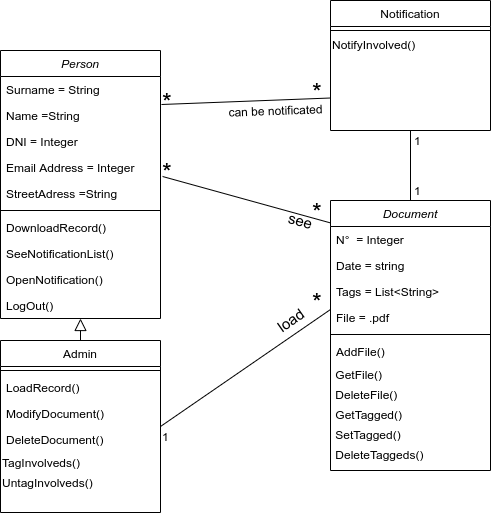

The diagram above was exported from draw.io. Its source (the exported page's mxGraphModel, read from the mxfile embedded in the PNG):
<mxGraphModel dx="1724" dy="902" grid="1" gridSize="10" guides="1" tooltips="1" connect="1" arrows="1" fold="1" page="1" pageScale="1" pageWidth="827" pageHeight="1169" math="0" shadow="0">
  <root>
    <mxCell id="WIyWlLk6GJQsqaUBKTNV-0" />
    <mxCell id="WIyWlLk6GJQsqaUBKTNV-1" parent="WIyWlLk6GJQsqaUBKTNV-0" />
    <mxCell id="zkfFHV4jXpPFQw0GAbJ--12" value="" style="endArrow=block;endSize=10;endFill=0;shadow=0;strokeWidth=1;rounded=0;edgeStyle=elbowEdgeStyle;elbow=vertical;" parent="WIyWlLk6GJQsqaUBKTNV-1" source="zkfFHV4jXpPFQw0GAbJ--6" target="zkfFHV4jXpPFQw0GAbJ--0" edge="1">
      <mxGeometry width="160" relative="1" as="geometry">
        <mxPoint x="149" y="223" as="sourcePoint" />
        <mxPoint x="149" y="223" as="targetPoint" />
      </mxGeometry>
    </mxCell>
    <mxCell id="608bT6dXXLT34qmYSmTG-13" value="" style="endArrow=none;html=1;exitX=1;exitY=0.5;exitDx=0;exitDy=0;" parent="WIyWlLk6GJQsqaUBKTNV-1" source="zkfFHV4jXpPFQw0GAbJ--6" edge="1">
      <mxGeometry width="50" height="50" relative="1" as="geometry">
        <mxPoint x="339" y="340" as="sourcePoint" />
        <mxPoint x="499" y="399" as="targetPoint" />
      </mxGeometry>
    </mxCell>
    <mxCell id="608bT6dXXLT34qmYSmTG-17" value="" style="endArrow=none;html=1;entryX=1.013;entryY=0.846;entryDx=0;entryDy=0;exitX=0;exitY=0.083;exitDx=0;exitDy=0;exitPerimeter=0;entryPerimeter=0;" parent="WIyWlLk6GJQsqaUBKTNV-1" source="608bT6dXXLT34qmYSmTG-4" target="608bT6dXXLT34qmYSmTG-2" edge="1">
      <mxGeometry width="50" height="50" relative="1" as="geometry">
        <mxPoint x="339" y="340" as="sourcePoint" />
        <mxPoint x="389" y="290" as="targetPoint" />
      </mxGeometry>
    </mxCell>
    <mxCell id="608bT6dXXLT34qmYSmTG-18" value="" style="endArrow=none;html=1;entryX=0.5;entryY=1;entryDx=0;entryDy=0;exitX=0.5;exitY=0;exitDx=0;exitDy=0;" parent="WIyWlLk6GJQsqaUBKTNV-1" source="608bT6dXXLT34qmYSmTG-4" target="zkfFHV4jXpPFQw0GAbJ--17" edge="1">
      <mxGeometry width="50" height="50" relative="1" as="geometry">
        <mxPoint x="339" y="340" as="sourcePoint" />
        <mxPoint x="389" y="290" as="targetPoint" />
      </mxGeometry>
    </mxCell>
    <mxCell id="608bT6dXXLT34qmYSmTG-31" value="*" style="resizable=0;align=left;verticalAlign=bottom;labelBackgroundColor=none;fontSize=25;direction=north;" parent="WIyWlLk6GJQsqaUBKTNV-1" connectable="0" vertex="1">
      <mxGeometry x="329" y="270" as="geometry">
        <mxPoint y="4" as="offset" />
      </mxGeometry>
    </mxCell>
    <mxCell id="608bT6dXXLT34qmYSmTG-33" value="*" style="resizable=0;align=left;verticalAlign=bottom;labelBackgroundColor=none;fontSize=25;direction=north;" parent="WIyWlLk6GJQsqaUBKTNV-1" connectable="0" vertex="1">
      <mxGeometry x="479" y="310" as="geometry">
        <mxPoint y="4" as="offset" />
      </mxGeometry>
    </mxCell>
    <mxCell id="608bT6dXXLT34qmYSmTG-37" value="*" style="resizable=0;align=left;verticalAlign=bottom;labelBackgroundColor=none;fontSize=25;direction=north;" parent="WIyWlLk6GJQsqaUBKTNV-1" connectable="0" vertex="1">
      <mxGeometry x="479" y="190" as="geometry">
        <mxPoint y="4" as="offset" />
      </mxGeometry>
    </mxCell>
    <mxCell id="608bT6dXXLT34qmYSmTG-38" value="*" style="resizable=0;align=left;verticalAlign=bottom;labelBackgroundColor=none;fontSize=25;direction=north;" parent="WIyWlLk6GJQsqaUBKTNV-1" connectable="0" vertex="1">
      <mxGeometry x="479" y="400" as="geometry">
        <mxPoint y="4" as="offset" />
      </mxGeometry>
    </mxCell>
    <mxCell id="608bT6dXXLT34qmYSmTG-39" value="1" style="resizable=0;align=left;verticalAlign=bottom;labelBackgroundColor=none;fontSize=12;direction=north;" parent="WIyWlLk6GJQsqaUBKTNV-1" connectable="0" vertex="1">
      <mxGeometry x="329" y="530" as="geometry">
        <mxPoint y="4" as="offset" />
      </mxGeometry>
    </mxCell>
    <mxCell id="608bT6dXXLT34qmYSmTG-40" value="1" style="resizable=0;align=left;verticalAlign=bottom;labelBackgroundColor=none;fontSize=12;direction=north;" parent="WIyWlLk6GJQsqaUBKTNV-1" connectable="0" vertex="1">
      <mxGeometry x="589" y="230" as="geometry">
        <mxPoint x="-8" y="8" as="offset" />
      </mxGeometry>
    </mxCell>
    <mxCell id="608bT6dXXLT34qmYSmTG-41" value="1" style="resizable=0;align=left;verticalAlign=bottom;labelBackgroundColor=none;fontSize=12;direction=north;" parent="WIyWlLk6GJQsqaUBKTNV-1" connectable="0" vertex="1">
      <mxGeometry x="586" y="280" as="geometry">
        <mxPoint x="-5" y="8" as="offset" />
      </mxGeometry>
    </mxCell>
    <mxCell id="608bT6dXXLT34qmYSmTG-47" value="see" style="text;html=1;align=center;verticalAlign=middle;resizable=0;points=[];autosize=1;fontSize=15;rotation=15;" parent="WIyWlLk6GJQsqaUBKTNV-1" vertex="1">
      <mxGeometry x="449" y="300" width="40" height="20" as="geometry" />
    </mxCell>
    <mxCell id="608bT6dXXLT34qmYSmTG-48" value="load" style="text;html=1;align=center;verticalAlign=middle;resizable=0;points=[];autosize=1;fontSize=15;rotation=-35;" parent="WIyWlLk6GJQsqaUBKTNV-1" vertex="1">
      <mxGeometry x="439" y="400" width="40" height="20" as="geometry" />
    </mxCell>
    <mxCell id="608bT6dXXLT34qmYSmTG-49" value="" style="endArrow=none;html=1;strokeColor=#000000;fontSize=15;exitX=1.006;exitY=0.077;exitDx=0;exitDy=0;exitPerimeter=0;entryX=0;entryY=0.75;entryDx=0;entryDy=0;" parent="WIyWlLk6GJQsqaUBKTNV-1" source="zkfFHV4jXpPFQw0GAbJ--2" target="zkfFHV4jXpPFQw0GAbJ--17" edge="1">
      <mxGeometry width="50" height="50" relative="1" as="geometry">
        <mxPoint x="429" y="340" as="sourcePoint" />
        <mxPoint x="479" y="290" as="targetPoint" />
      </mxGeometry>
    </mxCell>
    <mxCell id="608bT6dXXLT34qmYSmTG-51" value="*" style="resizable=0;align=left;verticalAlign=bottom;labelBackgroundColor=none;fontSize=25;direction=north;" parent="WIyWlLk6GJQsqaUBKTNV-1" connectable="0" vertex="1">
      <mxGeometry x="329" y="200" as="geometry">
        <mxPoint y="4" as="offset" />
      </mxGeometry>
    </mxCell>
    <mxCell id="sPCUAOUz7YbUpmYZKn_l-14" value="can be notificated" style="text;html=1;align=center;verticalAlign=middle;resizable=0;points=[];autosize=1;rotation=-2;" parent="WIyWlLk6GJQsqaUBKTNV-1" vertex="1">
      <mxGeometry x="389" y="190" width="110" height="20" as="geometry" />
    </mxCell>
    <mxCell id="608bT6dXXLT34qmYSmTG-4" value="Document" style="swimlane;fontStyle=2;align=center;verticalAlign=top;childLayout=stackLayout;horizontal=1;startSize=26;horizontalStack=0;resizeParent=1;resizeLast=0;collapsible=1;marginBottom=0;rounded=0;shadow=0;strokeWidth=1;" parent="WIyWlLk6GJQsqaUBKTNV-1" vertex="1">
      <mxGeometry x="499" y="290" width="160" height="270" as="geometry">
        <mxRectangle x="230" y="140" width="160" height="26" as="alternateBounds" />
      </mxGeometry>
    </mxCell>
    <mxCell id="608bT6dXXLT34qmYSmTG-5" value="N°  = Integer" style="text;align=left;verticalAlign=top;spacingLeft=4;spacingRight=4;overflow=hidden;rotatable=0;points=[[0,0.5],[1,0.5]];portConstraint=eastwest;" parent="608bT6dXXLT34qmYSmTG-4" vertex="1">
      <mxGeometry y="26" width="160" height="26" as="geometry" />
    </mxCell>
    <mxCell id="608bT6dXXLT34qmYSmTG-6" value="Date = string" style="text;align=left;verticalAlign=top;spacingLeft=4;spacingRight=4;overflow=hidden;rotatable=0;points=[[0,0.5],[1,0.5]];portConstraint=eastwest;rounded=0;shadow=0;html=0;" parent="608bT6dXXLT34qmYSmTG-4" vertex="1">
      <mxGeometry y="52" width="160" height="26" as="geometry" />
    </mxCell>
    <mxCell id="608bT6dXXLT34qmYSmTG-50" value="Tags = List&lt;String&gt;" style="text;align=left;verticalAlign=top;spacingLeft=4;spacingRight=4;overflow=hidden;rotatable=0;points=[[0,0.5],[1,0.5]];portConstraint=eastwest;rounded=0;shadow=0;html=0;" parent="608bT6dXXLT34qmYSmTG-4" vertex="1">
      <mxGeometry y="78" width="160" height="26" as="geometry" />
    </mxCell>
    <mxCell id="608bT6dXXLT34qmYSmTG-8" value="File = .pdf" style="text;align=left;verticalAlign=top;spacingLeft=4;spacingRight=4;overflow=hidden;rotatable=0;points=[[0,0.5],[1,0.5]];portConstraint=eastwest;rounded=0;shadow=0;html=0;" parent="608bT6dXXLT34qmYSmTG-4" vertex="1">
      <mxGeometry y="104" width="160" height="26" as="geometry" />
    </mxCell>
    <mxCell id="608bT6dXXLT34qmYSmTG-10" value="" style="line;html=1;strokeWidth=1;align=left;verticalAlign=middle;spacingTop=-1;spacingLeft=3;spacingRight=3;rotatable=0;labelPosition=right;points=[];portConstraint=eastwest;" parent="608bT6dXXLT34qmYSmTG-4" vertex="1">
      <mxGeometry y="130" width="160" height="8" as="geometry" />
    </mxCell>
    <mxCell id="608bT6dXXLT34qmYSmTG-58" value="AddFile() " style="text;align=left;verticalAlign=top;spacingLeft=4;spacingRight=4;overflow=hidden;rotatable=0;points=[[0,0.5],[1,0.5]];portConstraint=eastwest;rounded=0;shadow=0;html=0;" parent="608bT6dXXLT34qmYSmTG-4" vertex="1">
      <mxGeometry y="138" width="160" height="26" as="geometry" />
    </mxCell>
    <mxCell id="sPCUAOUz7YbUpmYZKn_l-1" value="&amp;nbsp;GetFile()" style="text;html=1;align=left;verticalAlign=middle;resizable=0;points=[];autosize=1;" parent="608bT6dXXLT34qmYSmTG-4" vertex="1">
      <mxGeometry y="164" width="160" height="20" as="geometry" />
    </mxCell>
    <mxCell id="sPCUAOUz7YbUpmYZKn_l-8" value="&amp;nbsp;DeleteFile()" style="text;html=1;align=left;verticalAlign=middle;resizable=0;points=[];autosize=1;" parent="608bT6dXXLT34qmYSmTG-4" vertex="1">
      <mxGeometry y="184" width="160" height="20" as="geometry" />
    </mxCell>
    <mxCell id="sPCUAOUz7YbUpmYZKn_l-9" value="&amp;nbsp;GetTagged()" style="text;html=1;align=left;verticalAlign=middle;resizable=0;points=[];autosize=1;" parent="608bT6dXXLT34qmYSmTG-4" vertex="1">
      <mxGeometry y="204" width="160" height="20" as="geometry" />
    </mxCell>
    <mxCell id="sPCUAOUz7YbUpmYZKn_l-10" value="&amp;nbsp;SetTagged()" style="text;html=1;align=left;verticalAlign=middle;resizable=0;points=[];autosize=1;" parent="608bT6dXXLT34qmYSmTG-4" vertex="1">
      <mxGeometry y="224" width="160" height="20" as="geometry" />
    </mxCell>
    <mxCell id="sPCUAOUz7YbUpmYZKn_l-11" value="&amp;nbsp;DeleteTaggeds()" style="text;html=1;align=left;verticalAlign=middle;resizable=0;points=[];autosize=1;" parent="608bT6dXXLT34qmYSmTG-4" vertex="1">
      <mxGeometry y="244" width="160" height="20" as="geometry" />
    </mxCell>
    <mxCell id="zkfFHV4jXpPFQw0GAbJ--0" value="Person" style="swimlane;fontStyle=2;align=center;verticalAlign=top;childLayout=stackLayout;horizontal=1;startSize=26;horizontalStack=0;resizeParent=1;resizeLast=0;collapsible=1;marginBottom=0;rounded=0;shadow=0;strokeWidth=1;" parent="WIyWlLk6GJQsqaUBKTNV-1" vertex="1">
      <mxGeometry x="169" y="140" width="160" height="268" as="geometry">
        <mxRectangle x="230" y="140" width="160" height="26" as="alternateBounds" />
      </mxGeometry>
    </mxCell>
    <mxCell id="zkfFHV4jXpPFQw0GAbJ--1" value="Surname = String" style="text;align=left;verticalAlign=top;spacingLeft=4;spacingRight=4;overflow=hidden;rotatable=0;points=[[0,0.5],[1,0.5]];portConstraint=eastwest;" parent="zkfFHV4jXpPFQw0GAbJ--0" vertex="1">
      <mxGeometry y="26" width="160" height="26" as="geometry" />
    </mxCell>
    <mxCell id="zkfFHV4jXpPFQw0GAbJ--2" value="Name =String" style="text;align=left;verticalAlign=top;spacingLeft=4;spacingRight=4;overflow=hidden;rotatable=0;points=[[0,0.5],[1,0.5]];portConstraint=eastwest;rounded=0;shadow=0;html=0;" parent="zkfFHV4jXpPFQw0GAbJ--0" vertex="1">
      <mxGeometry y="52" width="160" height="26" as="geometry" />
    </mxCell>
    <mxCell id="zkfFHV4jXpPFQw0GAbJ--3" value="DNI = Integer" style="text;align=left;verticalAlign=top;spacingLeft=4;spacingRight=4;overflow=hidden;rotatable=0;points=[[0,0.5],[1,0.5]];portConstraint=eastwest;rounded=0;shadow=0;html=0;" parent="zkfFHV4jXpPFQw0GAbJ--0" vertex="1">
      <mxGeometry y="78" width="160" height="26" as="geometry" />
    </mxCell>
    <mxCell id="608bT6dXXLT34qmYSmTG-2" value="Email Address = Integer" style="text;align=left;verticalAlign=top;spacingLeft=4;spacingRight=4;overflow=hidden;rotatable=0;points=[[0,0.5],[1,0.5]];portConstraint=eastwest;rounded=0;shadow=0;html=0;" parent="zkfFHV4jXpPFQw0GAbJ--0" vertex="1">
      <mxGeometry y="104" width="160" height="26" as="geometry" />
    </mxCell>
    <mxCell id="608bT6dXXLT34qmYSmTG-3" value="StreetAdress =String" style="text;align=left;verticalAlign=top;spacingLeft=4;spacingRight=4;overflow=hidden;rotatable=0;points=[[0,0.5],[1,0.5]];portConstraint=eastwest;rounded=0;shadow=0;html=0;" parent="zkfFHV4jXpPFQw0GAbJ--0" vertex="1">
      <mxGeometry y="130" width="160" height="26" as="geometry" />
    </mxCell>
    <mxCell id="zkfFHV4jXpPFQw0GAbJ--4" value="" style="line;html=1;strokeWidth=1;align=left;verticalAlign=middle;spacingTop=-1;spacingLeft=3;spacingRight=3;rotatable=0;labelPosition=right;points=[];portConstraint=eastwest;" parent="zkfFHV4jXpPFQw0GAbJ--0" vertex="1">
      <mxGeometry y="156" width="160" height="8" as="geometry" />
    </mxCell>
    <mxCell id="608bT6dXXLT34qmYSmTG-56" value="DownloadRecord()" style="text;align=left;verticalAlign=top;spacingLeft=4;spacingRight=4;overflow=hidden;rotatable=0;points=[[0,0.5],[1,0.5]];portConstraint=eastwest;rounded=0;shadow=0;html=0;" parent="zkfFHV4jXpPFQw0GAbJ--0" vertex="1">
      <mxGeometry y="164" width="160" height="26" as="geometry" />
    </mxCell>
    <mxCell id="608bT6dXXLT34qmYSmTG-57" value="SeeNotificationList()" style="text;align=left;verticalAlign=top;spacingLeft=4;spacingRight=4;overflow=hidden;rotatable=0;points=[[0,0.5],[1,0.5]];portConstraint=eastwest;rounded=0;shadow=0;html=0;" parent="zkfFHV4jXpPFQw0GAbJ--0" vertex="1">
      <mxGeometry y="190" width="160" height="26" as="geometry" />
    </mxCell>
    <mxCell id="sPCUAOUz7YbUpmYZKn_l-0" value="OpenNotification()" style="text;align=left;verticalAlign=top;spacingLeft=4;spacingRight=4;overflow=hidden;rotatable=0;points=[[0,0.5],[1,0.5]];portConstraint=eastwest;rounded=0;shadow=0;html=0;" parent="zkfFHV4jXpPFQw0GAbJ--0" vertex="1">
      <mxGeometry y="216" width="160" height="26" as="geometry" />
    </mxCell>
    <mxCell id="sPCUAOUz7YbUpmYZKn_l-13" value="LogOut()" style="text;align=left;verticalAlign=top;spacingLeft=4;spacingRight=4;overflow=hidden;rotatable=0;points=[[0,0.5],[1,0.5]];portConstraint=eastwest;rounded=0;shadow=0;html=0;" parent="zkfFHV4jXpPFQw0GAbJ--0" vertex="1">
      <mxGeometry y="242" width="160" height="26" as="geometry" />
    </mxCell>
    <mxCell id="zkfFHV4jXpPFQw0GAbJ--17" value="Notification" style="swimlane;fontStyle=0;align=center;verticalAlign=top;childLayout=stackLayout;horizontal=1;startSize=26;horizontalStack=0;resizeParent=1;resizeLast=0;collapsible=1;marginBottom=0;rounded=0;shadow=0;strokeWidth=1;" parent="WIyWlLk6GJQsqaUBKTNV-1" vertex="1">
      <mxGeometry x="499" y="90" width="160" height="130" as="geometry">
        <mxRectangle x="550" y="140" width="160" height="26" as="alternateBounds" />
      </mxGeometry>
    </mxCell>
    <mxCell id="zkfFHV4jXpPFQw0GAbJ--23" value="" style="line;html=1;strokeWidth=1;align=left;verticalAlign=middle;spacingTop=-1;spacingLeft=3;spacingRight=3;rotatable=0;labelPosition=right;points=[];portConstraint=eastwest;" parent="zkfFHV4jXpPFQw0GAbJ--17" vertex="1">
      <mxGeometry y="26" width="160" height="8" as="geometry" />
    </mxCell>
    <mxCell id="sPCUAOUz7YbUpmYZKn_l-6" value="NotifyInvolved()" style="text;html=1;align=left;verticalAlign=middle;resizable=0;points=[];autosize=1;" parent="zkfFHV4jXpPFQw0GAbJ--17" vertex="1">
      <mxGeometry y="34" width="160" height="20" as="geometry" />
    </mxCell>
    <mxCell id="zkfFHV4jXpPFQw0GAbJ--6" value="Admin" style="swimlane;fontStyle=0;align=center;verticalAlign=top;childLayout=stackLayout;horizontal=1;startSize=26;horizontalStack=0;resizeParent=1;resizeLast=0;collapsible=1;marginBottom=0;rounded=0;shadow=0;strokeWidth=1;" parent="WIyWlLk6GJQsqaUBKTNV-1" vertex="1">
      <mxGeometry x="169" y="430" width="160" height="172" as="geometry">
        <mxRectangle x="130" y="380" width="160" height="26" as="alternateBounds" />
      </mxGeometry>
    </mxCell>
    <mxCell id="zkfFHV4jXpPFQw0GAbJ--9" value="" style="line;html=1;strokeWidth=1;align=left;verticalAlign=middle;spacingTop=-1;spacingLeft=3;spacingRight=3;rotatable=0;labelPosition=right;points=[];portConstraint=eastwest;" parent="zkfFHV4jXpPFQw0GAbJ--6" vertex="1">
      <mxGeometry y="26" width="160" height="8" as="geometry" />
    </mxCell>
    <mxCell id="608bT6dXXLT34qmYSmTG-53" value="LoadRecord()" style="text;align=left;verticalAlign=top;spacingLeft=4;spacingRight=4;overflow=hidden;rotatable=0;points=[[0,0.5],[1,0.5]];portConstraint=eastwest;rounded=0;shadow=0;html=0;" parent="zkfFHV4jXpPFQw0GAbJ--6" vertex="1">
      <mxGeometry y="34" width="160" height="26" as="geometry" />
    </mxCell>
    <mxCell id="608bT6dXXLT34qmYSmTG-54" value="ModifyDocument()" style="text;align=left;verticalAlign=top;spacingLeft=4;spacingRight=4;overflow=hidden;rotatable=0;points=[[0,0.5],[1,0.5]];portConstraint=eastwest;rounded=0;shadow=0;html=0;" parent="zkfFHV4jXpPFQw0GAbJ--6" vertex="1">
      <mxGeometry y="60" width="160" height="26" as="geometry" />
    </mxCell>
    <mxCell id="608bT6dXXLT34qmYSmTG-55" value="DeleteDocument()" style="text;align=left;verticalAlign=top;spacingLeft=4;spacingRight=4;overflow=hidden;rotatable=0;points=[[0,0.5],[1,0.5]];portConstraint=eastwest;rounded=0;shadow=0;html=0;" parent="zkfFHV4jXpPFQw0GAbJ--6" vertex="1">
      <mxGeometry y="86" width="160" height="26" as="geometry" />
    </mxCell>
    <mxCell id="sPCUAOUz7YbUpmYZKn_l-4" value="TagInvolveds()" style="text;html=1;align=left;verticalAlign=middle;resizable=0;points=[];autosize=1;" parent="zkfFHV4jXpPFQw0GAbJ--6" vertex="1">
      <mxGeometry y="112" width="160" height="20" as="geometry" />
    </mxCell>
    <mxCell id="sPCUAOUz7YbUpmYZKn_l-5" value="UntagInvolveds()" style="text;html=1;align=left;verticalAlign=middle;resizable=0;points=[];autosize=1;" parent="zkfFHV4jXpPFQw0GAbJ--6" vertex="1">
      <mxGeometry y="132" width="160" height="20" as="geometry" />
    </mxCell>
  </root>
</mxGraphModel>